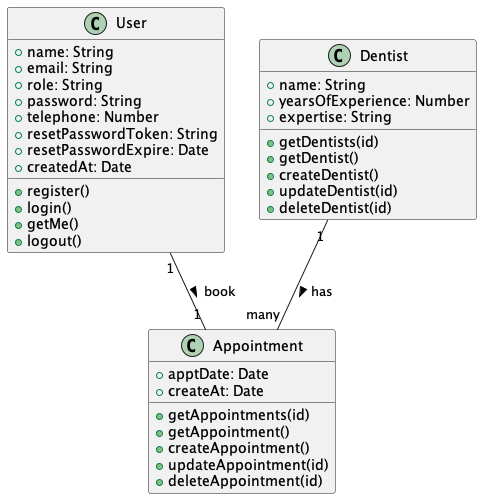

The diagram above was rendered by PlantUML. Its source (embedded in the PNG):
@startuml

class User {
  +name: String
  +email: String
  +role: String
  +password: String
  +telephone: Number
  +resetPasswordToken: String
  +resetPasswordExpire: Date
  +createdAt: Date
  +register()
  +login()
  +getMe()
  +logout()
}

class Dentist {
  +name: String
  +yearsOfExperience: Number
  +expertise: String
  +getDentists(id)
  +getDentist()
  +createDentist()
  +updateDentist(id)
  +deleteDentist(id)
}

class Appointment {
  +apptDate: Date
  +createAt: Date
  +getAppointments(id)
  +getAppointment()
  +createAppointment()
  +updateAppointment(id)
  +deleteAppointment(id)
}


User "1" -- "1" Appointment : book >
Dentist "1" -- "many" Appointment : has >

@enduml